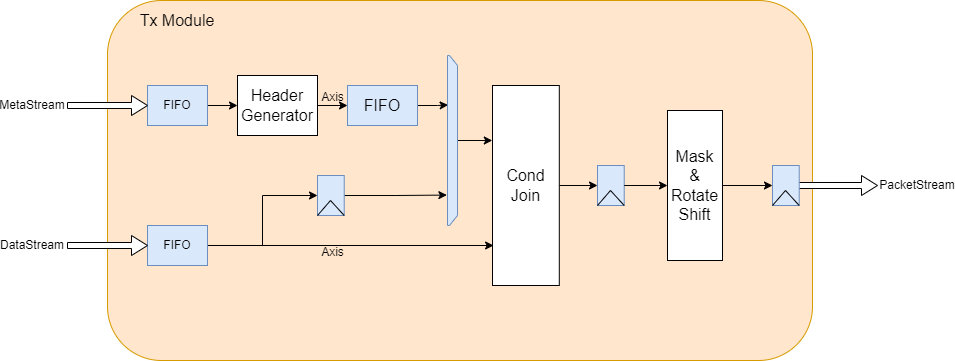

The diagram above was exported from draw.io. Its source (the exported page's mxGraphModel, read from the mxfile embedded in the PNG):
<mxGraphModel dx="1553" dy="1123" grid="1" gridSize="5" guides="0" tooltips="1" connect="1" arrows="1" fold="1" page="1" pageScale="1" pageWidth="1169" pageHeight="827" math="0" shadow="0">
  <root>
    <mxCell id="0" />
    <mxCell id="1" parent="0" />
    <mxCell id="8JOlSLBN_dIEnKn48Ov_-1" value="" style="rounded=1;whiteSpace=wrap;html=1;fillColor=#ffe6cc;strokeColor=#d79b00;container=0;" parent="1" vertex="1">
      <mxGeometry x="215" y="225" width="705" height="360" as="geometry" />
    </mxCell>
    <mxCell id="8JOlSLBN_dIEnKn48Ov_-44" value="" style="shape=singleArrow;whiteSpace=wrap;html=1;fontSize=16;fillColor=default;" parent="1" vertex="1">
      <mxGeometry x="905" y="400" width="80" height="20" as="geometry" />
    </mxCell>
    <mxCell id="8JOlSLBN_dIEnKn48Ov_-3" value="&lt;font style=&quot;font-size: 16px;&quot;&gt;Tx Module&lt;/font&gt;" style="text;html=1;strokeColor=none;fillColor=none;align=center;verticalAlign=middle;whiteSpace=wrap;rounded=0;" parent="1" vertex="1">
      <mxGeometry x="245" y="230" width="80" height="30" as="geometry" />
    </mxCell>
    <mxCell id="8JOlSLBN_dIEnKn48Ov_-14" value="" style="edgeStyle=orthogonalEdgeStyle;rounded=0;orthogonalLoop=1;jettySize=auto;html=1;fontSize=16;" parent="1" source="8JOlSLBN_dIEnKn48Ov_-4" target="8JOlSLBN_dIEnKn48Ov_-11" edge="1">
      <mxGeometry relative="1" as="geometry" />
    </mxCell>
    <mxCell id="8JOlSLBN_dIEnKn48Ov_-4" value="FIFO" style="rounded=0;whiteSpace=wrap;html=1;fillColor=#dae8fc;strokeColor=#6c8ebf;" parent="1" vertex="1">
      <mxGeometry x="255" y="310" width="60" height="40" as="geometry" />
    </mxCell>
    <mxCell id="8JOlSLBN_dIEnKn48Ov_-24" value="&lt;font style=&quot;font-size: 12px;&quot;&gt;Axis&lt;/font&gt;" style="edgeStyle=orthogonalEdgeStyle;rounded=0;orthogonalLoop=1;jettySize=auto;html=1;entryX=0.016;entryY=0.8;entryDx=0;entryDy=0;entryPerimeter=0;fontSize=16;strokeColor=default;fontColor=default;labelBackgroundColor=none;" parent="1" source="8JOlSLBN_dIEnKn48Ov_-5" target="8JOlSLBN_dIEnKn48Ov_-22" edge="1">
      <mxGeometry x="-0.1261" y="-5" relative="1" as="geometry">
        <mxPoint as="offset" />
      </mxGeometry>
    </mxCell>
    <mxCell id="8JOlSLBN_dIEnKn48Ov_-25" style="edgeStyle=orthogonalEdgeStyle;rounded=0;orthogonalLoop=1;jettySize=auto;html=1;entryX=0;entryY=0.5;entryDx=0;entryDy=0;fontSize=16;" parent="1" source="8JOlSLBN_dIEnKn48Ov_-5" target="8JOlSLBN_dIEnKn48Ov_-15" edge="1">
      <mxGeometry relative="1" as="geometry" />
    </mxCell>
    <mxCell id="8JOlSLBN_dIEnKn48Ov_-5" value="FIFO" style="rounded=0;whiteSpace=wrap;html=1;fillColor=#dae8fc;strokeColor=#6c8ebf;" parent="1" vertex="1">
      <mxGeometry x="255" y="450" width="60" height="40" as="geometry" />
    </mxCell>
    <mxCell id="8JOlSLBN_dIEnKn48Ov_-9" value="" style="shape=singleArrow;whiteSpace=wrap;html=1;fontSize=16;fillColor=default;" parent="1" vertex="1">
      <mxGeometry x="175" y="460" width="80" height="20" as="geometry" />
    </mxCell>
    <mxCell id="8JOlSLBN_dIEnKn48Ov_-10" value="" style="shape=singleArrow;whiteSpace=wrap;html=1;fontSize=16;fillColor=default;" parent="1" vertex="1">
      <mxGeometry x="175" y="320" width="80" height="20" as="geometry" />
    </mxCell>
    <mxCell id="8JOlSLBN_dIEnKn48Ov_-13" value="&lt;font style=&quot;font-size: 11px;&quot;&gt;Axis&lt;/font&gt;" style="edgeStyle=orthogonalEdgeStyle;rounded=0;orthogonalLoop=1;jettySize=auto;html=1;fontSize=16;labelBackgroundColor=none;" parent="1" source="8JOlSLBN_dIEnKn48Ov_-11" target="8JOlSLBN_dIEnKn48Ov_-12" edge="1">
      <mxGeometry x="0.4" y="10" relative="1" as="geometry">
        <mxPoint as="offset" />
      </mxGeometry>
    </mxCell>
    <mxCell id="8JOlSLBN_dIEnKn48Ov_-11" value="Header&lt;br&gt;Generator" style="rounded=0;whiteSpace=wrap;html=1;fontSize=16;fillColor=default;" parent="1" vertex="1">
      <mxGeometry x="345" y="300" width="80" height="60" as="geometry" />
    </mxCell>
    <mxCell id="8JOlSLBN_dIEnKn48Ov_-20" style="edgeStyle=orthogonalEdgeStyle;rounded=0;orthogonalLoop=1;jettySize=auto;html=1;entryX=0.291;entryY=0.937;entryDx=0;entryDy=0;entryPerimeter=0;fontSize=16;" parent="1" source="8JOlSLBN_dIEnKn48Ov_-12" target="8JOlSLBN_dIEnKn48Ov_-18" edge="1">
      <mxGeometry relative="1" as="geometry" />
    </mxCell>
    <mxCell id="8JOlSLBN_dIEnKn48Ov_-12" value="FIFO" style="rounded=0;whiteSpace=wrap;html=1;fontSize=16;fillColor=#dae8fc;strokeColor=#6c8ebf;" parent="1" vertex="1">
      <mxGeometry x="455" y="310" width="70" height="40" as="geometry" />
    </mxCell>
    <mxCell id="8JOlSLBN_dIEnKn48Ov_-21" style="edgeStyle=orthogonalEdgeStyle;rounded=0;orthogonalLoop=1;jettySize=auto;html=1;entryX=0.821;entryY=1.063;entryDx=0;entryDy=0;entryPerimeter=0;fontSize=16;" parent="1" source="8JOlSLBN_dIEnKn48Ov_-15" target="8JOlSLBN_dIEnKn48Ov_-18" edge="1">
      <mxGeometry relative="1" as="geometry" />
    </mxCell>
    <mxCell id="8JOlSLBN_dIEnKn48Ov_-26" value="" style="edgeStyle=orthogonalEdgeStyle;rounded=0;orthogonalLoop=1;jettySize=auto;html=1;fontSize=16;entryX=-0.003;entryY=0.275;entryDx=0;entryDy=0;entryPerimeter=0;" parent="1" source="8JOlSLBN_dIEnKn48Ov_-18" target="8JOlSLBN_dIEnKn48Ov_-22" edge="1">
      <mxGeometry relative="1" as="geometry" />
    </mxCell>
    <mxCell id="8JOlSLBN_dIEnKn48Ov_-18" value="" style="shape=loopLimit;whiteSpace=wrap;html=1;fontSize=16;fillColor=#dae8fc;direction=south;strokeColor=#6c8ebf;" parent="1" vertex="1">
      <mxGeometry x="555" y="280" width="10" height="170" as="geometry" />
    </mxCell>
    <mxCell id="8JOlSLBN_dIEnKn48Ov_-33" value="" style="edgeStyle=orthogonalEdgeStyle;rounded=0;orthogonalLoop=1;jettySize=auto;html=1;fontSize=16;" parent="1" source="8JOlSLBN_dIEnKn48Ov_-22" target="8JOlSLBN_dIEnKn48Ov_-31" edge="1">
      <mxGeometry relative="1" as="geometry" />
    </mxCell>
    <mxCell id="8JOlSLBN_dIEnKn48Ov_-22" value="Cond&lt;br&gt;Join" style="rounded=0;whiteSpace=wrap;html=1;fontSize=16;fillColor=default;" parent="1" vertex="1">
      <mxGeometry x="599.995625" y="310" width="66.796875" height="200" as="geometry" />
    </mxCell>
    <mxCell id="8JOlSLBN_dIEnKn48Ov_-27" value="" style="group" parent="1" vertex="1" connectable="0">
      <mxGeometry x="424.99593749999997" y="400" width="26.71875" height="40" as="geometry" />
    </mxCell>
    <mxCell id="8JOlSLBN_dIEnKn48Ov_-28" value="" style="group" parent="8JOlSLBN_dIEnKn48Ov_-27" vertex="1" connectable="0">
      <mxGeometry width="26.71875" height="40" as="geometry" />
    </mxCell>
    <mxCell id="8JOlSLBN_dIEnKn48Ov_-15" value="" style="rounded=0;whiteSpace=wrap;html=1;fontSize=16;fillColor=#dae8fc;strokeColor=#6c8ebf;" parent="8JOlSLBN_dIEnKn48Ov_-28" vertex="1">
      <mxGeometry width="26.71875" height="40" as="geometry" />
    </mxCell>
    <mxCell id="8JOlSLBN_dIEnKn48Ov_-17" value="" style="endArrow=none;html=1;rounded=0;fontSize=16;exitX=0;exitY=1;exitDx=0;exitDy=0;entryX=1;entryY=1;entryDx=0;entryDy=0;" parent="8JOlSLBN_dIEnKn48Ov_-28" source="8JOlSLBN_dIEnKn48Ov_-15" target="8JOlSLBN_dIEnKn48Ov_-15" edge="1">
      <mxGeometry width="50" height="50" relative="1" as="geometry">
        <mxPoint x="404.53531250000003" y="100" as="sourcePoint" />
        <mxPoint x="17.113437500000003" y="40" as="targetPoint" />
        <Array as="points">
          <mxPoint x="13.004062500000003" y="25" />
        </Array>
      </mxGeometry>
    </mxCell>
    <mxCell id="8JOlSLBN_dIEnKn48Ov_-29" value="" style="group" parent="1" vertex="1" connectable="0">
      <mxGeometry x="704.9959375" y="390" width="26.71875" height="40" as="geometry" />
    </mxCell>
    <mxCell id="8JOlSLBN_dIEnKn48Ov_-30" value="" style="group" parent="8JOlSLBN_dIEnKn48Ov_-29" vertex="1" connectable="0">
      <mxGeometry width="26.71875" height="40" as="geometry" />
    </mxCell>
    <mxCell id="8JOlSLBN_dIEnKn48Ov_-31" value="" style="rounded=0;whiteSpace=wrap;html=1;fontSize=16;fillColor=#dae8fc;strokeColor=#6c8ebf;" parent="8JOlSLBN_dIEnKn48Ov_-30" vertex="1">
      <mxGeometry width="26.71875" height="40" as="geometry" />
    </mxCell>
    <mxCell id="8JOlSLBN_dIEnKn48Ov_-32" value="" style="endArrow=none;html=1;rounded=0;fontSize=16;exitX=0;exitY=1;exitDx=0;exitDy=0;entryX=1;entryY=1;entryDx=0;entryDy=0;" parent="8JOlSLBN_dIEnKn48Ov_-30" source="8JOlSLBN_dIEnKn48Ov_-31" target="8JOlSLBN_dIEnKn48Ov_-31" edge="1">
      <mxGeometry width="50" height="50" relative="1" as="geometry">
        <mxPoint x="404.53531250000003" y="100" as="sourcePoint" />
        <mxPoint x="17.113437500000003" y="40" as="targetPoint" />
        <Array as="points">
          <mxPoint x="13.004062500000003" y="25" />
        </Array>
      </mxGeometry>
    </mxCell>
    <mxCell id="8JOlSLBN_dIEnKn48Ov_-40" value="" style="edgeStyle=orthogonalEdgeStyle;rounded=0;orthogonalLoop=1;jettySize=auto;html=1;fontSize=16;" parent="1" source="8JOlSLBN_dIEnKn48Ov_-34" target="8JOlSLBN_dIEnKn48Ov_-38" edge="1">
      <mxGeometry relative="1" as="geometry" />
    </mxCell>
    <mxCell id="8JOlSLBN_dIEnKn48Ov_-34" value="Mask&lt;br&gt;&amp;amp;&lt;br&gt;Rotate&lt;br&gt;Shift" style="rounded=0;whiteSpace=wrap;html=1;fontSize=16;" parent="1" vertex="1">
      <mxGeometry x="775" y="335" width="55" height="150" as="geometry" />
    </mxCell>
    <mxCell id="8JOlSLBN_dIEnKn48Ov_-35" value="" style="edgeStyle=orthogonalEdgeStyle;rounded=0;orthogonalLoop=1;jettySize=auto;html=1;fontSize=16;" parent="1" source="8JOlSLBN_dIEnKn48Ov_-31" target="8JOlSLBN_dIEnKn48Ov_-34" edge="1">
      <mxGeometry relative="1" as="geometry" />
    </mxCell>
    <mxCell id="8JOlSLBN_dIEnKn48Ov_-36" value="" style="group" parent="1" vertex="1" connectable="0">
      <mxGeometry x="879.9959375" y="390" width="26.71875" height="40" as="geometry" />
    </mxCell>
    <mxCell id="8JOlSLBN_dIEnKn48Ov_-37" value="" style="group" parent="8JOlSLBN_dIEnKn48Ov_-36" vertex="1" connectable="0">
      <mxGeometry width="26.71875" height="40" as="geometry" />
    </mxCell>
    <mxCell id="8JOlSLBN_dIEnKn48Ov_-38" value="" style="rounded=0;whiteSpace=wrap;html=1;fontSize=16;fillColor=#dae8fc;strokeColor=#6c8ebf;" parent="8JOlSLBN_dIEnKn48Ov_-37" vertex="1">
      <mxGeometry width="26.71875" height="40" as="geometry" />
    </mxCell>
    <mxCell id="8JOlSLBN_dIEnKn48Ov_-39" value="" style="endArrow=none;html=1;rounded=0;fontSize=16;exitX=0;exitY=1;exitDx=0;exitDy=0;entryX=1;entryY=1;entryDx=0;entryDy=0;" parent="8JOlSLBN_dIEnKn48Ov_-37" source="8JOlSLBN_dIEnKn48Ov_-38" target="8JOlSLBN_dIEnKn48Ov_-38" edge="1">
      <mxGeometry width="50" height="50" relative="1" as="geometry">
        <mxPoint x="404.53531250000003" y="100" as="sourcePoint" />
        <mxPoint x="17.113437500000003" y="40" as="targetPoint" />
        <Array as="points">
          <mxPoint x="13.004062500000003" y="25" />
        </Array>
      </mxGeometry>
    </mxCell>
    <mxCell id="8JOlSLBN_dIEnKn48Ov_-42" value="MetaStream" style="text;html=1;strokeColor=none;fillColor=none;align=center;verticalAlign=middle;whiteSpace=wrap;rounded=0;fontSize=11;fontColor=default;" parent="1" vertex="1">
      <mxGeometry x="110" y="315" width="60" height="30" as="geometry" />
    </mxCell>
    <mxCell id="8JOlSLBN_dIEnKn48Ov_-43" value="DataStream" style="text;html=1;strokeColor=none;fillColor=none;align=center;verticalAlign=middle;whiteSpace=wrap;rounded=0;fontSize=11;fontColor=default;" parent="1" vertex="1">
      <mxGeometry x="110" y="455" width="60" height="30" as="geometry" />
    </mxCell>
    <mxCell id="8JOlSLBN_dIEnKn48Ov_-45" value="PacketStream" style="text;html=1;strokeColor=none;fillColor=none;align=center;verticalAlign=middle;whiteSpace=wrap;rounded=0;fontSize=11;fontColor=default;" parent="1" vertex="1">
      <mxGeometry x="995" y="395" width="60" height="30" as="geometry" />
    </mxCell>
  </root>
</mxGraphModel>